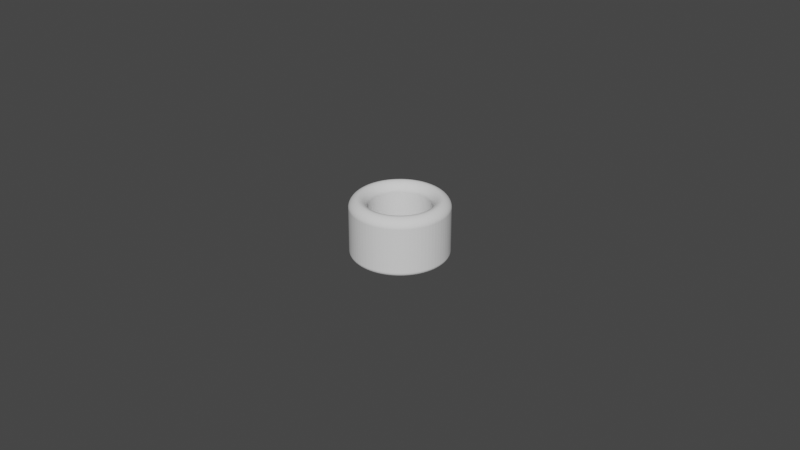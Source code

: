 # Source: Cylinder_ThumbRing_D19.0L18.0T5.5_P.blend  (saved by Blender 3.5.10; exported with 4.5.12 LTS)
import bpy
from mathutils import Matrix  # noqa: F401  (used for matrix-valued properties, if any)

bpy.ops.wm.read_factory_settings(use_empty=True)
scene = bpy.context.scene
scene.name = 'Scene'

# ---- collections
col_collection = bpy.data.collections.new('Collection'); scene.collection.children.link(col_collection)

# ---- world
world_world = bpy.data.worlds.new('World'); scene.world = world_world
world_world.use_nodes = True; world_world.node_tree.nodes.clear()
_N = world_world.node_tree.nodes; _L = world_world.node_tree.links
n0 = _N.new('ShaderNodeOutputWorld'); n0.name = 'World Output'; n0.location = (300, 300)
n1 = _N.new('ShaderNodeBackground'); n1.name = 'Background'; n1.location = (10, 300)
n1.inputs[0].default_value = (0.05088, 0.05088, 0.05088, 1.0)
_L.new(n1.outputs[0], n0.inputs[0])
n0.is_active_output = True
world_world.color = (0.05088, 0.05088, 0.05088)
world_world.use_sun_shadow = False
world_world.sun_shadow_jitter_overblur = 0.0

# ---- meshes
me_circle_006 = bpy.data.meshes.new('Circle.006')
me_circle_006.from_pydata([(0.0, 0.0095, -0.002), (-0.0007454, 0.009471, -0.002), (-0.001486, 0.009383, -0.002), (-0.002218, 0.009238, -0.002), (-0.002936, 0.009035, -0.002), (-0.003635, 0.008777, -0.002), (-0.004313, 0.008465, -0.002), (-0.004964, 0.0081, -0.002), (-0.005584, 0.007686, -0.002), (-0.00617, 0.007224, -0.002), (-0.006718, 0.006718, -0.002), (-0.007224, 0.00617, -0.002), (-0.007686, 0.005584, -0.002), (-0.0081, 0.004964, -0.002), (-0.008465, 0.004313, -0.002), (-0.008777, 0.003635, -0.002), (-0.009035, 0.002936, -0.002), (-0.009238, 0.002218, -0.002), (-0.009383, 0.001486, -0.002), (-0.009471, 0.0007454, -0.002), (-0.0095, 0.0, -0.002), (-0.009471, -0.0007454, -0.002), (-0.009383, -0.001486, -0.002), (-0.009238, -0.002218, -0.002), (-0.009035, -0.002936, -0.002), (-0.008777, -0.003635, -0.002), (-0.008465, -0.004313, -0.002), (-0.0081, -0.004964, -0.002), (-0.007686, -0.005584, -0.002), (-0.007224, -0.00617, -0.002), (-0.006718, -0.006718, -0.002), (-0.00617, -0.007224, -0.002), (-0.005584, -0.007686, -0.002), (-0.004964, -0.0081, -0.002), (-0.004313, -0.008465, -0.002), (-0.003635, -0.008777, -0.002), (-0.002936, -0.009035, -0.002), (-0.002218, -0.009238, -0.002), (-0.001486, -0.009383, -0.002), (-0.0007454, -0.009471, -0.002), (0.0, -0.0095, -0.002), (0.0007454, -0.009471, -0.002), (0.001486, -0.009383, -0.002), (0.002218, -0.009238, -0.002), (0.002936, -0.009035, -0.002), (0.003635, -0.008777, -0.002), (0.004313, -0.008465, -0.002), (0.004964, -0.0081, -0.002), (0.005584, -0.007686, -0.002), (0.00617, -0.007224, -0.002), (0.006718, -0.006718, -0.002), (0.007224, -0.00617, -0.002), (0.007686, -0.005584, -0.002), (0.0081, -0.004964, -0.002), (0.008465, -0.004313, -0.002), (0.008777, -0.003635, -0.002), (0.009035, -0.002936, -0.002), (0.009238, -0.002218, -0.002), (0.009383, -0.001486, -0.002), (0.009471, -0.0007454, -0.002), (0.0095, 0.0, -0.002), (0.009471, 0.0007454, -0.002), (0.009383, 0.001486, -0.002), (0.009238, 0.002218, -0.002), (0.009035, 0.002936, -0.002), (0.008777, 0.003635, -0.002), (0.008465, 0.004313, -0.002), (0.0081, 0.004964, -0.002), (0.007686, 0.005584, -0.002), (0.007224, 0.00617, -0.002), (0.006718, 0.006718, -0.002), (0.00617, 0.007224, -0.002), (0.005584, 0.007686, -0.002), (0.004964, 0.0081, -0.002), (0.004313, 0.008465, -0.002), (0.003635, 0.008777, -0.002), (0.002936, 0.009035, -0.002), (0.002218, 0.009238, -0.002), (0.001486, 0.009383, -0.002), (0.0007454, 0.009471, -0.002), (0.0, 0.015, -0.002), (-0.001177, 0.01495, -0.002), (-0.002347, 0.01482, -0.002), (-0.003502, 0.01459, -0.002), (-0.004635, 0.01427, -0.002), (-0.00574, 0.01386, -0.002), (-0.00681, 0.01337, -0.002), (-0.007837, 0.01279, -0.002), (-0.008817, 0.01214, -0.002), (-0.009742, 0.01141, -0.002), (-0.01061, 0.01061, -0.002), (-0.01141, 0.009742, -0.002), (-0.01214, 0.008817, -0.002), (-0.01279, 0.007837, -0.002), (-0.01337, 0.00681, -0.002), (-0.01386, 0.00574, -0.002), (-0.01427, 0.004635, -0.002), (-0.01459, 0.003502, -0.002), (-0.01482, 0.002347, -0.002), (-0.01495, 0.001177, -0.002), (-0.015, 0.0, -0.002), (-0.01495, -0.001177, -0.002), (-0.01482, -0.002347, -0.002), (-0.01459, -0.003502, -0.002), (-0.01427, -0.004635, -0.002), (-0.01386, -0.00574, -0.002), (-0.01337, -0.00681, -0.002), (-0.01279, -0.007837, -0.002), (-0.01214, -0.008817, -0.002), (-0.01141, -0.009742, -0.002), (-0.01061, -0.01061, -0.002), (-0.009742, -0.01141, -0.002), (-0.008817, -0.01214, -0.002), (-0.007837, -0.01279, -0.002), (-0.00681, -0.01337, -0.002), (-0.00574, -0.01386, -0.002), (-0.004635, -0.01427, -0.002), (-0.003502, -0.01459, -0.002), (-0.002347, -0.01482, -0.002), (-0.001177, -0.01495, -0.002), (0.0, -0.015, -0.002), (0.001177, -0.01495, -0.002), (0.002347, -0.01482, -0.002), (0.003502, -0.01459, -0.002), (0.004635, -0.01427, -0.002), (0.00574, -0.01386, -0.002), (0.00681, -0.01337, -0.002), (0.007837, -0.01279, -0.002), (0.008817, -0.01214, -0.002), (0.009742, -0.01141, -0.002), (0.01061, -0.01061, -0.002), (0.01141, -0.009742, -0.002), (0.01214, -0.008817, -0.002), (0.01279, -0.007837, -0.002), (0.01337, -0.00681, -0.002), (0.01386, -0.00574, -0.002), (0.01427, -0.004635, -0.002), (0.01459, -0.003502, -0.002), (0.01482, -0.002347, -0.002), (0.01495, -0.001177, -0.002), (0.015, 0.0, -0.002), (0.01495, 0.001177, -0.002), (0.01482, 0.002347, -0.002), (0.01459, 0.003502, -0.002), (0.01427, 0.004635, -0.002), (0.01386, 0.00574, -0.002), (0.01337, 0.00681, -0.002), (0.01279, 0.007837, -0.002), (0.01214, 0.008817, -0.002), (0.01141, 0.009742, -0.002), (0.01061, 0.01061, -0.002), (0.009742, 0.01141, -0.002), (0.008817, 0.01214, -0.002), (0.007837, 0.01279, -0.002), (0.00681, 0.01337, -0.002), (0.00574, 0.01386, -0.002), (0.004635, 0.01427, -0.002), (0.003502, 0.01459, -0.002), (0.002347, 0.01482, -0.002), (0.001177, 0.01495, -0.002)], [], [(79, 159, 80, 0), (78, 158, 159, 79), (77, 157, 158, 78), (76, 156, 157, 77), (75, 155, 156, 76), (74, 154, 155, 75), (73, 153, 154, 74), (72, 152, 153, 73), (71, 151, 152, 72), (70, 150, 151, 71), (69, 149, 150, 70), (68, 148, 149, 69), (67, 147, 148, 68), (66, 146, 147, 67), (65, 145, 146, 66), (64, 144, 145, 65), (63, 143, 144, 64), (62, 142, 143, 63), (61, 141, 142, 62), (60, 140, 141, 61), (59, 139, 140, 60), (58, 138, 139, 59), (57, 137, 138, 58), (56, 136, 137, 57), (55, 135, 136, 56), (54, 134, 135, 55), (53, 133, 134, 54), (52, 132, 133, 53), (51, 131, 132, 52), (50, 130, 131, 51), (49, 129, 130, 50), (48, 128, 129, 49), (47, 127, 128, 48), (46, 126, 127, 47), (45, 125, 126, 46), (44, 124, 125, 45), (43, 123, 124, 44), (42, 122, 123, 43), (41, 121, 122, 42), (40, 120, 121, 41), (39, 119, 120, 40), (38, 118, 119, 39), (37, 117, 118, 38), (36, 116, 117, 37), (35, 115, 116, 36), (34, 114, 115, 35), (33, 113, 114, 34), (32, 112, 113, 33), (31, 111, 112, 32), (30, 110, 111, 31), (29, 109, 110, 30), (28, 108, 109, 29), (27, 107, 108, 28), (26, 106, 107, 27), (25, 105, 106, 26), (24, 104, 105, 25), (23, 103, 104, 24), (22, 102, 103, 23), (21, 101, 102, 22), (20, 100, 101, 21), (19, 99, 100, 20), (18, 98, 99, 19), (17, 97, 98, 18), (16, 96, 97, 17), (15, 95, 96, 16), (14, 94, 95, 15), (13, 93, 94, 14), (12, 92, 93, 13), (11, 91, 92, 12), (10, 90, 91, 11), (9, 89, 90, 10), (8, 88, 89, 9), (7, 87, 88, 8), (6, 86, 87, 7), (5, 85, 86, 6), (4, 84, 85, 5), (3, 83, 84, 4), (2, 82, 83, 3), (1, 81, 82, 2), (0, 80, 81, 1)])
_uv = me_circle_006.uv_layers.new(name='UVMap')
_uv.uv.foreach_set('vector', [0.0, 0.0, 0.0, 0.0, 0.0, 0.0, 0.0, 0.0, 0.0, 0.0, 0.0, 0.0, 0.0, 0.0, 0.0, 0.0, 0.0, 0.0, 0.0, 0.0, 0.0, 0.0, 0.0, 0.0, 0.0, 0.0, 0.0, 0.0, 0.0, 0.0, 0.0, 0.0, 0.0, 0.0, 0.0, 0.0, 0.0, 0.0, 0.0, 0.0, 0.0, 0.0, 0.0, 0.0, 0.0, 0.0, 0.0, 0.0, 0.0, 0.0, 0.0, 0.0, 0.0, 0.0, 0.0, 0.0, 0.0, 0.0, 0.0, 0.0, 0.0, 0.0, 0.0, 0.0, 0.0, 0.0, 0.0, 0.0, 0.0, 0.0, 0.0, 0.0, 0.0, 0.0, 0.0, 0.0, 0.0, 0.0, 0.0, 0.0, 0.0, 0.0, 0.0, 0.0, 0.0, 0.0, 0.0, 0.0, 0.0, 0.0, 0.0, 0.0, 0.0, 0.0, 0.0, 0.0, 0.0, 0.0, 0.0, 0.0, 0.0, 0.0, 0.0, 0.0, 0.0, 0.0, 0.0, 0.0, 0.0, 0.0, 0.0, 0.0, 0.0, 0.0, 0.0, 0.0, 0.0, 0.0, 0.0, 0.0, 0.0, 0.0, 0.0, 0.0, 0.0, 0.0, 0.0, 0.0, 0.0, 0.0, 0.0, 0.0, 0.0, 0.0, 0.0, 0.0, 0.0, 0.0, 0.0, 0.0, 0.0, 0.0, 0.0, 0.0, 0.0, 0.0, 0.0, 0.0, 0.0, 0.0, 0.0, 0.0, 0.0, 0.0, 0.0, 0.0, 0.0, 0.0, 0.0, 0.0, 0.0, 0.0, 0.0, 0.0, 0.0, 0.0, 0.0, 0.0, 0.0, 0.0, 0.0, 0.0, 0.0, 0.0, 0.0, 0.0, 0.0, 0.0, 0.0, 0.0, 0.0, 0.0, 0.0, 0.0, 0.0, 0.0, 0.0, 0.0, 0.0, 0.0, 0.0, 0.0, 0.0, 0.0, 0.0, 0.0, 0.0, 0.0, 0.0, 0.0, 0.0, 0.0, 0.0, 0.0, 0.0, 0.0, 0.0, 0.0, 0.0, 0.0, 0.0, 0.0, 0.0, 0.0, 0.0, 0.0, 0.0, 0.0, 0.0, 0.0, 0.0, 0.0, 0.0, 0.0, 0.0, 0.0, 0.0, 0.0, 0.0, 0.0, 0.0, 0.0, 0.0, 0.0, 0.0, 0.0, 0.0, 0.0, 0.0, 0.0, 0.0, 0.0, 0.0, 0.0, 0.0, 0.0, 0.0, 0.0, 0.0, 0.0, 0.0, 0.0, 0.0, 0.0, 0.0, 0.0, 0.0, 0.0, 0.0, 0.0, 0.0, 0.0, 0.0, 0.0, 0.0, 0.0, 0.0, 0.0, 0.0, 0.0, 0.0, 0.0, 0.0, 0.0, 0.0, 0.0, 0.0, 0.0, 0.0, 0.0, 0.0, 0.0, 0.0, 0.0, 0.0, 0.0, 0.0, 0.0, 0.0, 0.0, 0.0, 0.0, 0.0, 0.0, 0.0, 0.0, 0.0, 0.0, 0.0, 0.0, 0.0, 0.0, 0.0, 0.0, 0.0, 0.0, 0.0, 0.0, 0.0, 0.0, 0.0, 0.0, 0.0, 0.0, 0.0, 0.0, 0.0, 0.0, 0.0, 0.0, 0.0, 0.0, 0.0, 0.0, 0.0, 0.0, 0.0, 0.0, 0.0, 0.0, 0.0, 0.0, 0.0, 0.0, 0.0, 0.0, 0.0, 0.0, 0.0, 0.0, 0.0, 0.0, 0.0, 0.0, 0.0, 0.0, 0.0, 0.0, 0.0, 0.0, 0.0, 0.0, 0.0, 0.0, 0.0, 0.0, 0.0, 0.0, 0.0, 0.0, 0.0, 0.0, 0.0, 0.0, 0.0, 0.0, 0.0, 0.0, 0.0, 0.0, 0.0, 0.0, 0.0, 0.0, 0.0, 0.0, 0.0, 0.0, 0.0, 0.0, 0.0, 0.0, 0.0, 0.0, 0.0, 0.0, 0.0, 0.0, 0.0, 0.0, 0.0, 0.0, 0.0, 0.0, 0.0, 0.0, 0.0, 0.0, 0.0, 0.0, 0.0, 0.0, 0.0, 0.0, 0.0, 0.0, 0.0, 0.0, 0.0, 0.0, 0.0, 0.0, 0.0, 0.0, 0.0, 0.0, 0.0, 0.0, 0.0, 0.0, 0.0, 0.0, 0.0, 0.0, 0.0, 0.0, 0.0, 0.0, 0.0, 0.0, 0.0, 0.0, 0.0, 0.0, 0.0, 0.0, 0.0, 0.0, 0.0, 0.0, 0.0, 0.0, 0.0, 0.0, 0.0, 0.0, 0.0, 0.0, 0.0, 0.0, 0.0, 0.0, 0.0, 0.0, 0.0, 0.0, 0.0, 0.0, 0.0, 0.0, 0.0, 0.0, 0.0, 0.0, 0.0, 0.0, 0.0, 0.0, 0.0, 0.0, 0.0, 0.0, 0.0, 0.0, 0.0, 0.0, 0.0, 0.0, 0.0, 0.0, 0.0, 0.0, 0.0, 0.0, 0.0, 0.0, 0.0, 0.0, 0.0, 0.0, 0.0, 0.0, 0.0, 0.0, 0.0, 0.0, 0.0, 0.0, 0.0, 0.0, 0.0, 0.0, 0.0, 0.0, 0.0, 0.0, 0.0, 0.0, 0.0, 0.0, 0.0, 0.0, 0.0, 0.0, 0.0, 0.0, 0.0, 0.0, 0.0, 0.0, 0.0, 0.0, 0.0, 0.0, 0.0, 0.0, 0.0, 0.0, 0.0, 0.0, 0.0, 0.0, 0.0, 0.0, 0.0, 0.0, 0.0, 0.0, 0.0, 0.0, 0.0, 0.0, 0.0, 0.0, 0.0, 0.0, 0.0, 0.0, 0.0, 0.0, 0.0, 0.0, 0.0, 0.0, 0.0, 0.0, 0.0, 0.0, 0.0, 0.0, 0.0, 0.0, 0.0, 0.0, 0.0, 0.0, 0.0, 0.0, 0.0, 0.0, 0.0, 0.0, 0.0, 0.0, 0.0, 0.0, 0.0, 0.0, 0.0, 0.0, 0.0, 0.0, 0.0, 0.0, 0.0, 0.0, 0.0, 0.0, 0.0, 0.0, 0.0, 0.0, 0.0, 0.0, 0.0, 0.0, 0.0, 0.0, 0.0, 0.0, 0.0, 0.0, 0.0, 0.0, 0.0, 0.0, 0.0, 0.0, 0.0, 0.0, 0.0, 0.0, 0.0, 0.0, 0.0, 0.0, 0.0, 0.0, 0.0, 0.0, 0.0, 0.0, 0.0, 0.0, 0.0, 0.0, 0.0, 0.0, 0.0, 0.0, 0.0, 0.0, 0.0, 0.0, 0.0, 0.0, 0.0, 0.0, 0.0, 0.0])
me_circle_006.update()

# ---- objects
ob_cylinderthumbring = bpy.data.objects.new('CylinderThumbRing', me_circle_006)

# ---- transforms, parenting, visibility, modifiers, constraints
ob_cylinderthumbring.location = (0.0, 0.0, 0.02)
_m = ob_cylinderthumbring.modifiers.new('Solidify', 'SOLIDIFY')
_m.solidify_mode = 'NON_MANIFOLD'
_m.thickness = 0.0189
_m.thickness_clamp = 0.048
_m.nonmanifold_thickness_mode = 'EVEN'
_m.nonmanifold_boundary_mode = 'ROUND'
_m = ob_cylinderthumbring.modifiers.new('Bevel', 'BEVEL')
_m.segments = 12
_m.angle_limit = 0.2618
_m.offset_type = 'DEPTH'
_m.profile = 0.45

# ---- collection membership
scene.collection.objects.link(ob_cylinderthumbring)

# ---- scene / render settings (as saved in the file)
scene.frame_start = 1; scene.frame_end = 250; scene.frame_set(1)
scene.render.engine = 'BLENDER_EEVEE_NEXT'
scene.cycles.sampling_pattern = 'TABULATED_SOBOL'
scene.cycles.use_light_tree = False
scene.view_settings.view_transform = 'Filmic'
bpy.context.view_layer.update()

# ---- added for rendering (the .blend has no active camera and no usable light): camera, sun
cam_auto = bpy.data.cameras.new('AutoCamera')
cam_auto.lens = 50.0
cam_auto.sensor_width = 36.0
cam_auto.clip_end = 1000.0
ob_auto_camera = bpy.data.objects.new('AutoCamera', cam_auto)
scene.collection.objects.link(ob_auto_camera)
ob_auto_camera.location = (0.185045, -0.222054, 0.157085)
ob_auto_camera.rotation_euler = (1.09748, -7.21219e-08, 0.694738)
scene.camera = ob_auto_camera
light_auto_sun = bpy.data.lights.new('AutoSun', 'SUN')
light_auto_sun.energy = 3.0
light_auto_sun.angle = 0.0523599
ob_auto_sun = bpy.data.objects.new('AutoSun', light_auto_sun)
scene.collection.objects.link(ob_auto_sun)
ob_auto_sun.rotation_euler = (0.872665, 0.174533, 0.523599)
bpy.context.view_layer.update()
